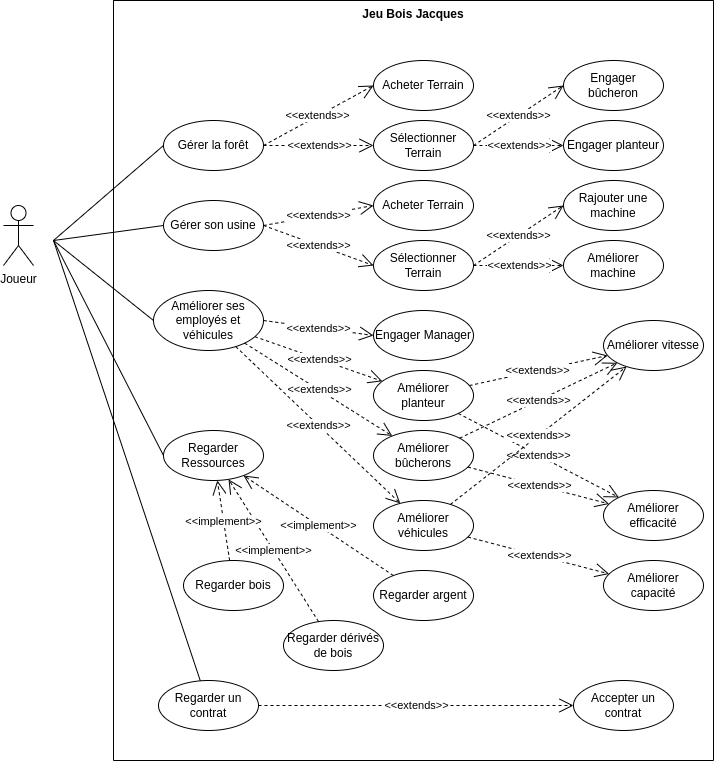

The diagram above was exported from draw.io. Its source (the exported page's mxGraphModel, read from the mxfile embedded in the PNG):
<mxGraphModel dx="2270" dy="1228" grid="1" gridSize="10" guides="1" tooltips="1" connect="1" arrows="1" fold="1" page="1" pageScale="1" pageWidth="827" pageHeight="1169" math="0" shadow="0">
  <root>
    <mxCell id="0" />
    <mxCell id="1" parent="0" />
    <mxCell id="2" value="Joueur" style="shape=umlActor;verticalLabelPosition=bottom;verticalAlign=top;html=1;outlineConnect=0;" vertex="1" parent="1">
      <mxGeometry x="80" y="265" width="30" height="60" as="geometry" />
    </mxCell>
    <mxCell id="3" value="Jeu Bois Jacques" style="swimlane;startSize=0;verticalAlign=top;" vertex="1" parent="1">
      <mxGeometry x="190" y="60" width="600" height="760" as="geometry" />
    </mxCell>
    <mxCell id="4" value="&amp;lt;&amp;lt;extends&amp;gt;&amp;gt;" style="edgeStyle=none;html=1;entryX=0;entryY=0.5;entryDx=0;entryDy=0;endArrow=open;endFill=0;endSize=12;strokeWidth=1;exitX=1;exitY=0.5;exitDx=0;exitDy=0;dashed=1;" edge="1" parent="3" source="6" target="12">
      <mxGeometry relative="1" as="geometry" />
    </mxCell>
    <mxCell id="5" value="&amp;lt;&amp;lt;extends&amp;gt;&amp;gt;" style="edgeStyle=none;html=1;entryX=0;entryY=0.5;entryDx=0;entryDy=0;dashed=1;endArrow=open;endFill=0;endSize=12;strokeWidth=1;exitX=1;exitY=0.5;exitDx=0;exitDy=0;" edge="1" parent="3" source="6" target="16">
      <mxGeometry relative="1" as="geometry" />
    </mxCell>
    <mxCell id="6" value="Gérer la forêt" style="ellipse;whiteSpace=wrap;html=1;" vertex="1" parent="3">
      <mxGeometry x="50" y="120" width="100" height="50" as="geometry" />
    </mxCell>
    <mxCell id="7" value="&amp;lt;&amp;lt;extends&amp;gt;&amp;gt;" style="edgeStyle=none;html=1;entryX=0;entryY=0.5;entryDx=0;entryDy=0;dashed=1;endArrow=open;endFill=0;endSize=12;strokeWidth=1;exitX=1;exitY=0.5;exitDx=0;exitDy=0;" edge="1" parent="3" source="9" target="17">
      <mxGeometry relative="1" as="geometry" />
    </mxCell>
    <mxCell id="8" value="&amp;lt;&amp;lt;extends&amp;gt;&amp;gt;" style="edgeStyle=none;html=1;entryX=0;entryY=0.5;entryDx=0;entryDy=0;dashed=1;endArrow=open;endFill=0;endSize=12;strokeWidth=1;exitX=1;exitY=0.5;exitDx=0;exitDy=0;" edge="1" parent="3" source="9" target="22">
      <mxGeometry relative="1" as="geometry" />
    </mxCell>
    <mxCell id="9" value="Gérer son usine" style="ellipse;whiteSpace=wrap;html=1;" vertex="1" parent="3">
      <mxGeometry x="50" y="200" width="100" height="50" as="geometry" />
    </mxCell>
    <mxCell id="10" value="&amp;lt;&amp;lt;extends&amp;gt;&amp;gt;" style="edgeStyle=none;html=1;entryX=0;entryY=0.5;entryDx=0;entryDy=0;dashed=1;endArrow=open;endFill=0;endSize=12;strokeWidth=1;exitX=1;exitY=0.5;exitDx=0;exitDy=0;" edge="1" parent="3" source="11" target="25">
      <mxGeometry relative="1" as="geometry" />
    </mxCell>
    <mxCell id="11" value="Améliorer ses employés et véhicules" style="ellipse;whiteSpace=wrap;html=1;" vertex="1" parent="3">
      <mxGeometry x="40" y="290" width="110" height="60" as="geometry" />
    </mxCell>
    <mxCell id="12" value="Acheter Terrain" style="ellipse;whiteSpace=wrap;html=1;" vertex="1" parent="3">
      <mxGeometry x="260" y="60" width="100" height="50" as="geometry" />
    </mxCell>
    <mxCell id="13" value="Regarder Ressources" style="ellipse;whiteSpace=wrap;html=1;" vertex="1" parent="3">
      <mxGeometry x="50" y="430" width="100" height="50" as="geometry" />
    </mxCell>
    <mxCell id="14" value="&amp;lt;&amp;lt;extends&amp;gt;&amp;gt;" style="edgeStyle=none;html=1;entryX=0;entryY=0.5;entryDx=0;entryDy=0;dashed=1;endArrow=open;endFill=0;endSize=12;strokeWidth=1;exitX=1;exitY=0.5;exitDx=0;exitDy=0;" edge="1" parent="3" source="16" target="23">
      <mxGeometry relative="1" as="geometry" />
    </mxCell>
    <mxCell id="15" value="&amp;lt;&amp;lt;extends&amp;gt;&amp;gt;" style="edgeStyle=none;html=1;entryX=0;entryY=0.5;entryDx=0;entryDy=0;dashed=1;endArrow=open;endFill=0;endSize=12;strokeWidth=1;exitX=1;exitY=0.5;exitDx=0;exitDy=0;" edge="1" parent="3" source="16" target="24">
      <mxGeometry relative="1" as="geometry" />
    </mxCell>
    <mxCell id="16" value="Sélectionner Terrain" style="ellipse;whiteSpace=wrap;html=1;" vertex="1" parent="3">
      <mxGeometry x="260" y="120" width="100" height="50" as="geometry" />
    </mxCell>
    <mxCell id="17" value="Acheter Terrain" style="ellipse;whiteSpace=wrap;html=1;" vertex="1" parent="3">
      <mxGeometry x="260" y="180" width="100" height="50" as="geometry" />
    </mxCell>
    <mxCell id="18" value="Rajouter une machine" style="ellipse;whiteSpace=wrap;html=1;" vertex="1" parent="3">
      <mxGeometry x="450" y="180" width="100" height="50" as="geometry" />
    </mxCell>
    <mxCell id="19" value="Améliorer machine" style="ellipse;whiteSpace=wrap;html=1;" vertex="1" parent="3">
      <mxGeometry x="450" y="240" width="100" height="50" as="geometry" />
    </mxCell>
    <mxCell id="20" value="&amp;lt;&amp;lt;extends&amp;gt;&amp;gt;" style="edgeStyle=none;html=1;entryX=0;entryY=0.5;entryDx=0;entryDy=0;dashed=1;endArrow=open;endFill=0;endSize=12;strokeWidth=1;exitX=1;exitY=0.5;exitDx=0;exitDy=0;" edge="1" parent="3" source="22" target="18">
      <mxGeometry relative="1" as="geometry" />
    </mxCell>
    <mxCell id="21" value="&amp;lt;&amp;lt;extends&amp;gt;&amp;gt;" style="edgeStyle=none;html=1;entryX=0;entryY=0.5;entryDx=0;entryDy=0;dashed=1;endArrow=open;endFill=0;endSize=12;strokeWidth=1;exitX=1;exitY=0.5;exitDx=0;exitDy=0;" edge="1" parent="3" source="22" target="19">
      <mxGeometry relative="1" as="geometry" />
    </mxCell>
    <mxCell id="22" value="Sélectionner Terrain" style="ellipse;whiteSpace=wrap;html=1;" vertex="1" parent="3">
      <mxGeometry x="260" y="240" width="100" height="50" as="geometry" />
    </mxCell>
    <mxCell id="23" value="Engager bûcheron" style="ellipse;whiteSpace=wrap;html=1;" vertex="1" parent="3">
      <mxGeometry x="450" y="60" width="100" height="50" as="geometry" />
    </mxCell>
    <mxCell id="24" value="Engager planteur" style="ellipse;whiteSpace=wrap;html=1;" vertex="1" parent="3">
      <mxGeometry x="450" y="120" width="100" height="50" as="geometry" />
    </mxCell>
    <mxCell id="25" value="Engager Manager" style="ellipse;whiteSpace=wrap;html=1;" vertex="1" parent="3">
      <mxGeometry x="260" y="310" width="100" height="50" as="geometry" />
    </mxCell>
    <mxCell id="26" value="&amp;lt;&amp;lt;extends&amp;gt;&amp;gt;" style="edgeStyle=none;html=1;dashed=1;endArrow=open;endFill=0;endSize=12;strokeWidth=1;" edge="1" parent="3" source="11" target="27">
      <mxGeometry relative="1" as="geometry">
        <mxPoint x="160" y="335" as="sourcePoint" />
        <mxPoint x="270" y="345" as="targetPoint" />
      </mxGeometry>
    </mxCell>
    <mxCell id="27" value="Améliorer planteur" style="ellipse;whiteSpace=wrap;html=1;" vertex="1" parent="3">
      <mxGeometry x="260" y="370" width="100" height="50" as="geometry" />
    </mxCell>
    <mxCell id="28" value="Améliorer bûcherons" style="ellipse;whiteSpace=wrap;html=1;" vertex="1" parent="3">
      <mxGeometry x="260" y="430" width="100" height="50" as="geometry" />
    </mxCell>
    <mxCell id="29" value="&amp;lt;&amp;lt;extends&amp;gt;&amp;gt;" style="edgeStyle=none;html=1;dashed=1;endArrow=open;endFill=0;endSize=12;strokeWidth=1;" edge="1" parent="3" source="11" target="28">
      <mxGeometry relative="1" as="geometry">
        <mxPoint x="151.6549684363149" y="348.82808378418645" as="sourcePoint" />
        <mxPoint x="278.35538290471095" y="391.1641239255782" as="targetPoint" />
      </mxGeometry>
    </mxCell>
    <mxCell id="30" value="Améliorer véhicules" style="ellipse;whiteSpace=wrap;html=1;" vertex="1" parent="3">
      <mxGeometry x="260" y="500" width="100" height="50" as="geometry" />
    </mxCell>
    <mxCell id="31" value="&amp;lt;&amp;lt;extends&amp;gt;&amp;gt;" style="edgeStyle=none;html=1;dashed=1;endArrow=open;endFill=0;endSize=12;strokeWidth=1;" edge="1" parent="3" source="11" target="30">
      <mxGeometry relative="1" as="geometry">
        <mxPoint x="141.3828672059094" y="354.4622432284708" as="sourcePoint" />
        <mxPoint x="288.5638925279029" y="445.5592493264662" as="targetPoint" />
      </mxGeometry>
    </mxCell>
    <mxCell id="32" value="Améliorer vitesse" style="ellipse;whiteSpace=wrap;html=1;" vertex="1" parent="3">
      <mxGeometry x="490" y="320" width="100" height="50" as="geometry" />
    </mxCell>
    <mxCell id="33" value="Améliorer efficacité" style="ellipse;whiteSpace=wrap;html=1;" vertex="1" parent="3">
      <mxGeometry x="490" y="490" width="100" height="50" as="geometry" />
    </mxCell>
    <mxCell id="34" value="&amp;lt;&amp;lt;extends&amp;gt;&amp;gt;" style="edgeStyle=none;html=1;dashed=1;endArrow=open;endFill=0;endSize=12;strokeWidth=1;" edge="1" parent="3" source="27" target="32">
      <mxGeometry relative="1" as="geometry">
        <mxPoint x="151.6549684363149" y="348.82808378418645" as="sourcePoint" />
        <mxPoint x="278.35538290471095" y="391.1641239255782" as="targetPoint" />
      </mxGeometry>
    </mxCell>
    <mxCell id="35" value="&amp;lt;&amp;lt;extends&amp;gt;&amp;gt;" style="edgeStyle=none;html=1;dashed=1;endArrow=open;endFill=0;endSize=12;strokeWidth=1;" edge="1" parent="3" source="28" target="32">
      <mxGeometry relative="1" as="geometry">
        <mxPoint x="366.20625245023894" y="354.5522541123089" as="sourcePoint" />
        <mxPoint x="463.9308545647525" y="375.2835984172932" as="targetPoint" />
      </mxGeometry>
    </mxCell>
    <mxCell id="36" value="&amp;lt;&amp;lt;extends&amp;gt;&amp;gt;" style="edgeStyle=none;html=1;dashed=1;endArrow=open;endFill=0;endSize=12;strokeWidth=1;" edge="1" parent="3" source="27" target="33">
      <mxGeometry relative="1" as="geometry">
        <mxPoint x="376.20625245023894" y="364.5522541123089" as="sourcePoint" />
        <mxPoint x="473.9308545647525" y="385.2835984172932" as="targetPoint" />
      </mxGeometry>
    </mxCell>
    <mxCell id="37" value="&amp;lt;&amp;lt;extends&amp;gt;&amp;gt;" style="edgeStyle=none;html=1;dashed=1;endArrow=open;endFill=0;endSize=12;strokeWidth=1;" edge="1" parent="3" source="28" target="33">
      <mxGeometry relative="1" as="geometry">
        <mxPoint x="386.20625245023894" y="374.5522541123089" as="sourcePoint" />
        <mxPoint x="483.9308545647525" y="395.2835984172932" as="targetPoint" />
      </mxGeometry>
    </mxCell>
    <mxCell id="38" value="&amp;lt;&amp;lt;extends&amp;gt;&amp;gt;" style="edgeStyle=none;html=1;dashed=1;endArrow=open;endFill=0;endSize=12;strokeWidth=1;" edge="1" parent="3" source="30" target="32">
      <mxGeometry relative="1" as="geometry">
        <mxPoint x="369.80124430600335" y="467.22688490799203" as="sourcePoint" />
        <mxPoint x="490.19150233042865" y="472.8140471242193" as="targetPoint" />
      </mxGeometry>
    </mxCell>
    <mxCell id="39" value="Améliorer capacité" style="ellipse;whiteSpace=wrap;html=1;" vertex="1" parent="3">
      <mxGeometry x="490" y="560" width="100" height="50" as="geometry" />
    </mxCell>
    <mxCell id="40" value="&amp;lt;&amp;lt;extends&amp;gt;&amp;gt;" style="edgeStyle=none;html=1;dashed=1;endArrow=open;endFill=0;endSize=12;strokeWidth=1;" edge="1" parent="3" source="30" target="39">
      <mxGeometry relative="1" as="geometry">
        <mxPoint x="364.34910170417777" y="476.54509828923835" as="sourcePoint" />
        <mxPoint x="505.67075769172857" y="513.435849832625" as="targetPoint" />
      </mxGeometry>
    </mxCell>
    <mxCell id="41" value="Regarder un contrat" style="ellipse;whiteSpace=wrap;html=1;" vertex="1" parent="3">
      <mxGeometry x="45" y="680" width="100" height="50" as="geometry" />
    </mxCell>
    <mxCell id="42" value="Accepter un contrat" style="ellipse;whiteSpace=wrap;html=1;" vertex="1" parent="3">
      <mxGeometry x="460" y="680" width="100" height="50" as="geometry" />
    </mxCell>
    <mxCell id="43" value="&amp;lt;&amp;lt;extends&amp;gt;&amp;gt;" style="edgeStyle=none;html=1;dashed=1;endArrow=open;endFill=0;endSize=12;strokeWidth=1;" edge="1" parent="3" source="41" target="42">
      <mxGeometry relative="1" as="geometry">
        <mxPoint x="109.99721466663829" y="566.5197711067465" as="sourcePoint" />
        <mxPoint x="251.25327384716235" y="603.4738630893643" as="targetPoint" />
      </mxGeometry>
    </mxCell>
    <mxCell id="44" value="Regarder bois" style="ellipse;whiteSpace=wrap;html=1;" vertex="1" parent="3">
      <mxGeometry x="70" y="560" width="100" height="50" as="geometry" />
    </mxCell>
    <mxCell id="45" value="Regarder argent" style="ellipse;whiteSpace=wrap;html=1;" vertex="1" parent="3">
      <mxGeometry x="260" y="570" width="100" height="50" as="geometry" />
    </mxCell>
    <mxCell id="46" value="Regarder dérivés de bois" style="ellipse;whiteSpace=wrap;html=1;" vertex="1" parent="3">
      <mxGeometry x="170" y="620" width="100" height="50" as="geometry" />
    </mxCell>
    <mxCell id="47" value="&amp;lt;&amp;lt;implement&amp;gt;&amp;gt;" style="edgeStyle=none;html=1;dashed=1;endArrow=open;endFill=0;endSize=12;strokeWidth=1;" edge="1" parent="3" source="46" target="13">
      <mxGeometry relative="1" as="geometry">
        <mxPoint x="109.99721466663829" y="543.0497711067466" as="sourcePoint" />
        <mxPoint x="251.25327384716235" y="580.0038630893644" as="targetPoint" />
      </mxGeometry>
    </mxCell>
    <mxCell id="48" value="&amp;lt;&amp;lt;implement&amp;gt;&amp;gt;" style="edgeStyle=none;html=1;dashed=1;endArrow=open;endFill=0;endSize=12;strokeWidth=1;" edge="1" parent="3" source="45" target="13">
      <mxGeometry relative="1" as="geometry">
        <mxPoint x="216.10136806045898" y="630.9852751930716" as="sourcePoint" />
        <mxPoint x="133.88799855743343" y="489.0162626987661" as="targetPoint" />
      </mxGeometry>
    </mxCell>
    <mxCell id="49" value="&amp;lt;&amp;lt;implement&amp;gt;&amp;gt;" style="edgeStyle=none;html=1;dashed=1;endArrow=open;endFill=0;endSize=12;strokeWidth=1;" edge="1" parent="3" source="44" target="13">
      <mxGeometry relative="1" as="geometry">
        <mxPoint x="226.10136806045898" y="640.9852751930716" as="sourcePoint" />
        <mxPoint x="143.88799855743343" y="499.0162626987661" as="targetPoint" />
      </mxGeometry>
    </mxCell>
    <mxCell id="50" value="" style="endArrow=none;html=1;entryX=0;entryY=0.5;entryDx=0;entryDy=0;strokeWidth=1;endSize=12;endFill=0;" edge="1" parent="1" target="9">
      <mxGeometry width="50" height="50" relative="1" as="geometry">
        <mxPoint x="129.99999999999977" y="300" as="sourcePoint" />
        <mxPoint x="240" y="310" as="targetPoint" />
      </mxGeometry>
    </mxCell>
    <mxCell id="51" value="" style="endArrow=none;html=1;entryX=0;entryY=0.5;entryDx=0;entryDy=0;strokeWidth=1;endSize=12;endFill=0;" edge="1" parent="1" target="6">
      <mxGeometry width="50" height="50" relative="1" as="geometry">
        <mxPoint x="129.99999999999977" y="300" as="sourcePoint" />
        <mxPoint x="180" y="240" as="targetPoint" />
      </mxGeometry>
    </mxCell>
    <mxCell id="52" value="" style="endArrow=none;html=1;entryX=0;entryY=0.5;entryDx=0;entryDy=0;strokeWidth=1;endSize=12;endFill=0;" edge="1" parent="1" target="11">
      <mxGeometry width="50" height="50" relative="1" as="geometry">
        <mxPoint x="129.99999999999977" y="300" as="sourcePoint" />
        <mxPoint x="200" y="420" as="targetPoint" />
      </mxGeometry>
    </mxCell>
    <mxCell id="53" style="edgeStyle=none;html=1;endArrow=none;endFill=0;endSize=12;strokeWidth=1;exitX=0;exitY=0.5;exitDx=0;exitDy=0;" edge="1" parent="1" source="13">
      <mxGeometry relative="1" as="geometry">
        <mxPoint x="129.99999999999977" y="300" as="targetPoint" />
      </mxGeometry>
    </mxCell>
    <mxCell id="54" style="edgeStyle=none;html=1;endArrow=none;endFill=0;endSize=12;strokeWidth=1;" edge="1" parent="1" source="41">
      <mxGeometry relative="1" as="geometry">
        <mxPoint x="129.99999999999977" y="300" as="targetPoint" />
        <mxPoint x="250.00000000000102" y="585" as="sourcePoint" />
      </mxGeometry>
    </mxCell>
  </root>
</mxGraphModel>